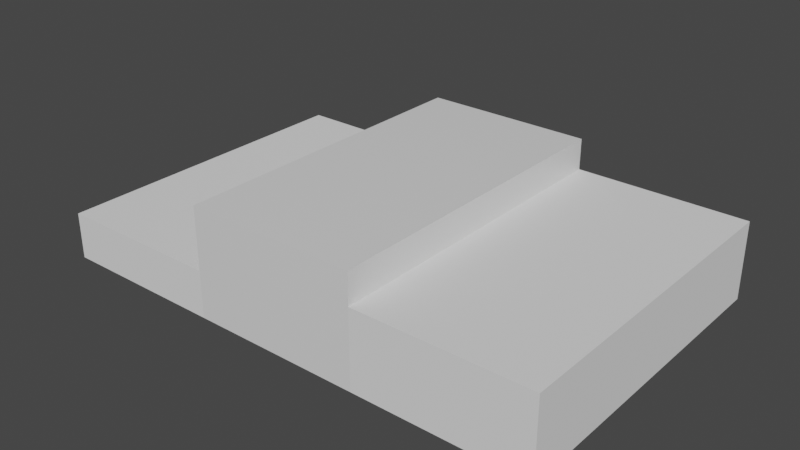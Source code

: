# Source: Podium.blend  (saved by Blender 2.82.7; exported with 4.5.12 LTS)
import bpy
from mathutils import Matrix  # noqa: F401  (used for matrix-valued properties, if any)

bpy.ops.wm.read_factory_settings(use_empty=True)
scene = bpy.context.scene
scene.name = 'Scene'

# ---- collections
col_collection = bpy.data.collections.new('Collection'); scene.collection.children.link(col_collection)

# ---- materials (node trees are filled in below, after node groups)
mat_material = bpy.data.materials.new('Material')
mat_material.alpha_threshold = 0.0
mat_material.use_transparent_shadow = False
mat_material.line_color = (0.0, 0.0, 0.0, 1.0)

# ---- material node trees
mat_material.use_nodes = True; mat_material.node_tree.nodes.clear()
_N = mat_material.node_tree.nodes; _L = mat_material.node_tree.links
n0 = _N.new('ShaderNodeOutputMaterial'); n0.name = 'Material Output'; n0.location = (300, 300)
n1 = _N.new('ShaderNodeBsdfPrincipled'); n1.name = 'Principled BSDF'; n1.location = (10, 300)
n1.distribution = 'GGX'
n1.subsurface_method = 'BURLEY'
n1.inputs[2].default_value = 0.4
n1.inputs[3].default_value = 1.45
n1.inputs[27].default_value = (0.0, 0.0, 0.0, 1.0)
n1.inputs[28].default_value = 1.0
_L.new(n1.outputs[0], n0.inputs[0])
n0.is_active_output = True

# ---- world
world_world = bpy.data.worlds.new('World'); scene.world = world_world
world_world.use_nodes = True; world_world.node_tree.nodes.clear()
_N = world_world.node_tree.nodes; _L = world_world.node_tree.links
n0 = _N.new('ShaderNodeOutputWorld'); n0.name = 'World Output'; n0.location = (300, 300)
n1 = _N.new('ShaderNodeBackground'); n1.name = 'Background'; n1.location = (10, 300)
n1.inputs[0].default_value = (0.05088, 0.05088, 0.05088, 1.0)
_L.new(n1.outputs[0], n0.inputs[0])
n0.is_active_output = True
world_world.color = (0.05088, 0.05088, 0.05088)
world_world.use_sun_shadow = False
world_world.sun_shadow_jitter_overblur = 0.0

# ---- meshes
me_cube = bpy.data.meshes.new('Cube')
me_cube.from_pydata([(1.0, 1.0, 1.0), (1.0, 1.0, -1.0), (1.0, -1.0, 1.0), (1.0, -1.0, -1.0), (-1.0, 1.0, 1.0), (-1.0, 1.0, -1.0), (-1.0, -1.0, 1.0), (-1.0, -1.0, -1.0)], [], [(0, 4, 6, 2), (3, 2, 6, 7), (7, 6, 4, 5), (5, 1, 3, 7), (1, 0, 2, 3), (5, 4, 0, 1)])
_uv = me_cube.uv_layers.new(name='UVMap')
_uv.uv.foreach_set('vector', [0.625, 0.5, 0.875, 0.5, 0.875, 0.75, 0.625, 0.75, 0.375, 0.75, 0.625, 0.75, 0.625, 1.0, 0.375, 1.0, 0.375, 0.0, 0.625, 0.0, 0.625, 0.25, 0.375, 0.25, 0.125, 0.5, 0.375, 0.5, 0.375, 0.75, 0.125, 0.75, 0.375, 0.5, 0.625, 0.5, 0.625, 0.75, 0.375, 0.75, 0.375, 0.25, 0.625, 0.25, 0.625, 0.5, 0.375, 0.5])
me_cube.materials.append(mat_material)
me_cube.use_remesh_preserve_volume = False
me_cube.use_remesh_preserve_attributes = False
me_cube.use_mirror_vertex_groups = False
me_cube.update()
me_cube_001 = bpy.data.meshes.new('Cube.001')
me_cube_001.from_pydata([(-1.0, -1.0, -1.0), (-1.0, -1.0, 1.0), (-1.0, 1.0, -1.0), (-1.0, 1.0, 1.0), (1.0, -1.0, -1.0), (1.0, -1.0, 1.0), (1.0, 1.0, -1.0), (1.0, 1.0, 1.0)], [], [(0, 1, 3, 2), (2, 3, 7, 6), (6, 7, 5, 4), (4, 5, 1, 0), (2, 6, 4, 0), (7, 3, 1, 5)])
_uv = me_cube_001.uv_layers.new(name='UVMap')
_uv.uv.foreach_set('vector', [0.375, 0.0, 0.625, 0.0, 0.625, 0.25, 0.375, 0.25, 0.375, 0.25, 0.625, 0.25, 0.625, 0.5, 0.375, 0.5, 0.375, 0.5, 0.625, 0.5, 0.625, 0.75, 0.375, 0.75, 0.375, 0.75, 0.625, 0.75, 0.625, 1.0, 0.375, 1.0, 0.125, 0.5, 0.375, 0.5, 0.375, 0.75, 0.125, 0.75, 0.625, 0.5, 0.875, 0.5, 0.875, 0.75, 0.625, 0.75])
me_cube_001.use_remesh_fix_poles = True
me_cube_001.use_remesh_preserve_attributes = False
me_cube_001.use_mirror_vertex_groups = False
me_cube_001.update()
me_cube_002 = bpy.data.meshes.new('Cube.002')
me_cube_002.from_pydata([(-1.0, -1.0, -1.0), (-1.0, -1.0, 1.0), (-1.0, 1.0, -1.0), (-1.0, 1.0, 1.0), (1.0, -1.0, -1.0), (1.0, -1.0, 1.0), (1.0, 1.0, -1.0), (1.0, 1.0, 1.0)], [], [(0, 1, 3, 2), (2, 3, 7, 6), (6, 7, 5, 4), (4, 5, 1, 0), (2, 6, 4, 0), (7, 3, 1, 5)])
_uv = me_cube_002.uv_layers.new(name='UVMap')
_uv.uv.foreach_set('vector', [0.375, 0.0, 0.625, 0.0, 0.625, 0.25, 0.375, 0.25, 0.375, 0.25, 0.625, 0.25, 0.625, 0.5, 0.375, 0.5, 0.375, 0.5, 0.625, 0.5, 0.625, 0.75, 0.375, 0.75, 0.375, 0.75, 0.625, 0.75, 0.625, 1.0, 0.375, 1.0, 0.125, 0.5, 0.375, 0.5, 0.375, 0.75, 0.125, 0.75, 0.625, 0.5, 0.875, 0.5, 0.875, 0.75, 0.625, 0.75])
me_cube_002.use_remesh_fix_poles = True
me_cube_002.use_remesh_preserve_attributes = False
me_cube_002.use_mirror_vertex_groups = False
me_cube_002.update()

# ---- objects
ob_firstplace = bpy.data.objects.new('FirstPlace', me_cube)
ob_secondplace = bpy.data.objects.new('SecondPlace', me_cube_001)
ob_thirdplace = bpy.data.objects.new('ThirdPlace', me_cube_002)

# ---- transforms, parenting, visibility, modifiers, constraints
ob_firstplace.location = (0.0, 0.0, 0.7)
ob_firstplace.scale = (1.1, 2.1, 0.7)
ob_firstplace.lock_rotations_4d = False
ob_firstplace.empty_display_type = 'ARROWS'
ob_firstplace.lineart.crease_threshold = 0.0
ob_secondplace.location = (2.2, 0.0, 0.5)
ob_secondplace.scale = (1.1, 2.1, 0.5)
ob_secondplace.lineart.crease_threshold = 0.0
ob_thirdplace.location = (-2.2, 0.0, 0.3)
ob_thirdplace.scale = (1.1, 2.1, 0.3)
ob_thirdplace.lineart.crease_threshold = 0.0

# ---- collection membership
col_collection.objects.link(ob_firstplace)
col_collection.objects.link(ob_secondplace)
col_collection.objects.link(ob_thirdplace)

# ---- scene / render settings (as saved in the file)
scene.frame_start = 1; scene.frame_end = 250; scene.frame_set(1)
scene.render.engine = 'BLENDER_EEVEE_NEXT'
scene.cycles.use_denoising = False
scene.cycles.samples = 128
scene.cycles.sampling_pattern = 'TABULATED_SOBOL'
scene.cycles.use_adaptive_sampling = False
scene.cycles.use_light_tree = False
scene.view_settings.view_transform = 'Filmic'
bpy.context.view_layer.update()

# ---- added for rendering (the .blend has no active camera and no usable light): camera, sun
cam_auto = bpy.data.cameras.new('AutoCamera')
cam_auto.lens = 50.0
cam_auto.sensor_width = 36.0
cam_auto.clip_end = 1000.0
ob_auto_camera = bpy.data.objects.new('AutoCamera', cam_auto)
scene.collection.objects.link(ob_auto_camera)
ob_auto_camera.location = (7.35306, -8.82368, 6.58245)
ob_auto_camera.rotation_euler = (1.09748, -7.21219e-08, 0.694738)
scene.camera = ob_auto_camera
light_auto_sun = bpy.data.lights.new('AutoSun', 'SUN')
light_auto_sun.energy = 3.0
light_auto_sun.angle = 0.0523599
ob_auto_sun = bpy.data.objects.new('AutoSun', light_auto_sun)
scene.collection.objects.link(ob_auto_sun)
ob_auto_sun.rotation_euler = (0.872665, 0.174533, 0.523599)
bpy.context.view_layer.update()
